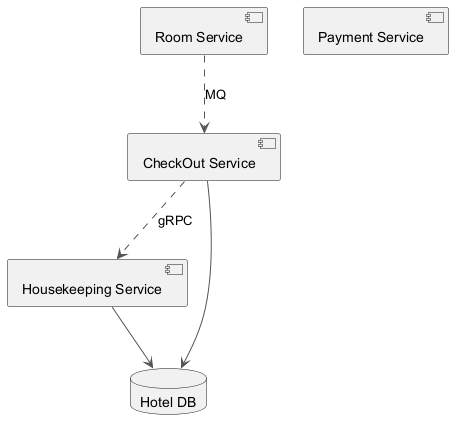

The diagram above was rendered by PlantUML. Its source (embedded in the PNG):
@startuml
skinparam monochrome true
skinparam ArrowColor #555555
component "Room Service" as C_RoomService
component "Payment Service" as C_PaymentService
component "CheckOut Service" as C_CheckOutService
component "Housekeeping Service" as C_HousekeepingService
database "Hotel DB" as DB_hotel
C_CheckOutService --> DB_hotel
C_HousekeepingService --> DB_hotel
C_RoomService ..> C_CheckOutService : MQ
C_CheckOutService ..> C_HousekeepingService : gRPC
@enduml